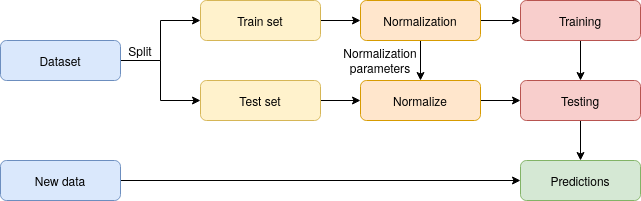

The diagram above was exported from draw.io. Its source (the exported page's mxGraphModel, read from the mxfile embedded in the PNG):
<mxGraphModel dx="1355" dy="799" grid="1" gridSize="10" guides="1" tooltips="1" connect="1" arrows="1" fold="1" page="1" pageScale="1" pageWidth="827" pageHeight="1169" math="0" shadow="0">
  <root>
    <mxCell id="WIyWlLk6GJQsqaUBKTNV-0" />
    <mxCell id="WIyWlLk6GJQsqaUBKTNV-1" parent="WIyWlLk6GJQsqaUBKTNV-0" />
    <mxCell id="F-Y_AbDE-M1a6tmyjv22-2" style="edgeStyle=orthogonalEdgeStyle;rounded=0;orthogonalLoop=1;jettySize=auto;html=1;entryX=0;entryY=0.5;entryDx=0;entryDy=0;" edge="1" parent="WIyWlLk6GJQsqaUBKTNV-1" source="WIyWlLk6GJQsqaUBKTNV-3" target="F-Y_AbDE-M1a6tmyjv22-1">
      <mxGeometry relative="1" as="geometry" />
    </mxCell>
    <mxCell id="F-Y_AbDE-M1a6tmyjv22-3" style="edgeStyle=orthogonalEdgeStyle;rounded=0;orthogonalLoop=1;jettySize=auto;html=1;entryX=0;entryY=0.5;entryDx=0;entryDy=0;" edge="1" parent="WIyWlLk6GJQsqaUBKTNV-1" source="WIyWlLk6GJQsqaUBKTNV-3" target="F-Y_AbDE-M1a6tmyjv22-0">
      <mxGeometry relative="1" as="geometry" />
    </mxCell>
    <mxCell id="WIyWlLk6GJQsqaUBKTNV-3" value="Dataset" style="rounded=1;whiteSpace=wrap;html=1;fontSize=12;glass=0;strokeWidth=1;shadow=0;fillColor=#dae8fc;strokeColor=#6c8ebf;" parent="WIyWlLk6GJQsqaUBKTNV-1" vertex="1">
      <mxGeometry x="40" y="200" width="120" height="40" as="geometry" />
    </mxCell>
    <mxCell id="F-Y_AbDE-M1a6tmyjv22-8" style="edgeStyle=orthogonalEdgeStyle;rounded=0;orthogonalLoop=1;jettySize=auto;html=1;entryX=0;entryY=0.5;entryDx=0;entryDy=0;" edge="1" parent="WIyWlLk6GJQsqaUBKTNV-1" source="F-Y_AbDE-M1a6tmyjv22-0" target="F-Y_AbDE-M1a6tmyjv22-6">
      <mxGeometry relative="1" as="geometry" />
    </mxCell>
    <mxCell id="F-Y_AbDE-M1a6tmyjv22-0" value="Test set" style="rounded=1;whiteSpace=wrap;html=1;fontSize=12;glass=0;strokeWidth=1;shadow=0;fillColor=#fff2cc;strokeColor=#d6b656;" vertex="1" parent="WIyWlLk6GJQsqaUBKTNV-1">
      <mxGeometry x="240" y="240" width="120" height="40" as="geometry" />
    </mxCell>
    <mxCell id="F-Y_AbDE-M1a6tmyjv22-5" style="edgeStyle=orthogonalEdgeStyle;rounded=0;orthogonalLoop=1;jettySize=auto;html=1;exitX=1;exitY=0.5;exitDx=0;exitDy=0;" edge="1" parent="WIyWlLk6GJQsqaUBKTNV-1" source="F-Y_AbDE-M1a6tmyjv22-1" target="F-Y_AbDE-M1a6tmyjv22-4">
      <mxGeometry relative="1" as="geometry" />
    </mxCell>
    <mxCell id="F-Y_AbDE-M1a6tmyjv22-1" value="Train set" style="rounded=1;whiteSpace=wrap;html=1;fontSize=12;glass=0;strokeWidth=1;shadow=0;fillColor=#fff2cc;strokeColor=#d6b656;" vertex="1" parent="WIyWlLk6GJQsqaUBKTNV-1">
      <mxGeometry x="240" y="160" width="120" height="40" as="geometry" />
    </mxCell>
    <mxCell id="F-Y_AbDE-M1a6tmyjv22-7" style="edgeStyle=orthogonalEdgeStyle;rounded=0;orthogonalLoop=1;jettySize=auto;html=1;" edge="1" parent="WIyWlLk6GJQsqaUBKTNV-1" source="F-Y_AbDE-M1a6tmyjv22-4" target="F-Y_AbDE-M1a6tmyjv22-6">
      <mxGeometry relative="1" as="geometry" />
    </mxCell>
    <mxCell id="F-Y_AbDE-M1a6tmyjv22-10" style="edgeStyle=orthogonalEdgeStyle;rounded=0;orthogonalLoop=1;jettySize=auto;html=1;entryX=0;entryY=0.5;entryDx=0;entryDy=0;" edge="1" parent="WIyWlLk6GJQsqaUBKTNV-1" source="F-Y_AbDE-M1a6tmyjv22-4" target="F-Y_AbDE-M1a6tmyjv22-9">
      <mxGeometry relative="1" as="geometry" />
    </mxCell>
    <mxCell id="F-Y_AbDE-M1a6tmyjv22-4" value="&lt;div&gt;Normalization&lt;/div&gt;" style="rounded=1;whiteSpace=wrap;html=1;fontSize=12;glass=0;strokeWidth=1;shadow=0;fillColor=#ffe6cc;strokeColor=#d79b00;" vertex="1" parent="WIyWlLk6GJQsqaUBKTNV-1">
      <mxGeometry x="400" y="160" width="120" height="40" as="geometry" />
    </mxCell>
    <mxCell id="F-Y_AbDE-M1a6tmyjv22-12" style="edgeStyle=orthogonalEdgeStyle;rounded=0;orthogonalLoop=1;jettySize=auto;html=1;" edge="1" parent="WIyWlLk6GJQsqaUBKTNV-1" source="F-Y_AbDE-M1a6tmyjv22-6" target="F-Y_AbDE-M1a6tmyjv22-11">
      <mxGeometry relative="1" as="geometry" />
    </mxCell>
    <mxCell id="F-Y_AbDE-M1a6tmyjv22-6" value="&lt;div&gt;Normalize&lt;/div&gt;" style="rounded=1;whiteSpace=wrap;html=1;fontSize=12;glass=0;strokeWidth=1;shadow=0;fillColor=#ffe6cc;strokeColor=#d79b00;" vertex="1" parent="WIyWlLk6GJQsqaUBKTNV-1">
      <mxGeometry x="400" y="240" width="120" height="40" as="geometry" />
    </mxCell>
    <mxCell id="F-Y_AbDE-M1a6tmyjv22-13" style="edgeStyle=orthogonalEdgeStyle;rounded=0;orthogonalLoop=1;jettySize=auto;html=1;" edge="1" parent="WIyWlLk6GJQsqaUBKTNV-1" source="F-Y_AbDE-M1a6tmyjv22-9" target="F-Y_AbDE-M1a6tmyjv22-11">
      <mxGeometry relative="1" as="geometry" />
    </mxCell>
    <mxCell id="F-Y_AbDE-M1a6tmyjv22-9" value="Training" style="rounded=1;whiteSpace=wrap;html=1;fontSize=12;glass=0;strokeWidth=1;shadow=0;fillColor=#f8cecc;strokeColor=#b85450;" vertex="1" parent="WIyWlLk6GJQsqaUBKTNV-1">
      <mxGeometry x="560" y="160" width="120" height="40" as="geometry" />
    </mxCell>
    <mxCell id="F-Y_AbDE-M1a6tmyjv22-17" style="edgeStyle=orthogonalEdgeStyle;rounded=0;orthogonalLoop=1;jettySize=auto;html=1;entryX=0.5;entryY=0;entryDx=0;entryDy=0;" edge="1" parent="WIyWlLk6GJQsqaUBKTNV-1" source="F-Y_AbDE-M1a6tmyjv22-11" target="F-Y_AbDE-M1a6tmyjv22-14">
      <mxGeometry relative="1" as="geometry" />
    </mxCell>
    <mxCell id="F-Y_AbDE-M1a6tmyjv22-11" value="Testing" style="rounded=1;whiteSpace=wrap;html=1;fontSize=12;glass=0;strokeWidth=1;shadow=0;fillColor=#f8cecc;strokeColor=#b85450;" vertex="1" parent="WIyWlLk6GJQsqaUBKTNV-1">
      <mxGeometry x="560" y="240" width="120" height="40" as="geometry" />
    </mxCell>
    <mxCell id="F-Y_AbDE-M1a6tmyjv22-14" value="Predictions" style="rounded=1;whiteSpace=wrap;html=1;fontSize=12;glass=0;strokeWidth=1;shadow=0;fillColor=#d5e8d4;strokeColor=#82b366;" vertex="1" parent="WIyWlLk6GJQsqaUBKTNV-1">
      <mxGeometry x="560" y="320" width="120" height="40" as="geometry" />
    </mxCell>
    <mxCell id="F-Y_AbDE-M1a6tmyjv22-16" style="edgeStyle=orthogonalEdgeStyle;rounded=0;orthogonalLoop=1;jettySize=auto;html=1;" edge="1" parent="WIyWlLk6GJQsqaUBKTNV-1" source="F-Y_AbDE-M1a6tmyjv22-15" target="F-Y_AbDE-M1a6tmyjv22-14">
      <mxGeometry relative="1" as="geometry" />
    </mxCell>
    <mxCell id="F-Y_AbDE-M1a6tmyjv22-15" value="New data" style="rounded=1;whiteSpace=wrap;html=1;fontSize=12;glass=0;strokeWidth=1;shadow=0;fillColor=#dae8fc;strokeColor=#6c8ebf;" vertex="1" parent="WIyWlLk6GJQsqaUBKTNV-1">
      <mxGeometry x="40" y="320" width="120" height="40" as="geometry" />
    </mxCell>
    <mxCell id="F-Y_AbDE-M1a6tmyjv22-18" value="Split" style="text;html=1;strokeColor=none;fillColor=none;align=center;verticalAlign=middle;whiteSpace=wrap;rounded=0;" vertex="1" parent="WIyWlLk6GJQsqaUBKTNV-1">
      <mxGeometry x="160" y="200" width="40" height="20" as="geometry" />
    </mxCell>
    <mxCell id="F-Y_AbDE-M1a6tmyjv22-19" value="Normalization parameters" style="text;html=1;strokeColor=none;fillColor=none;align=center;verticalAlign=middle;whiteSpace=wrap;rounded=0;" vertex="1" parent="WIyWlLk6GJQsqaUBKTNV-1">
      <mxGeometry x="400" y="210" width="40" height="20" as="geometry" />
    </mxCell>
  </root>
</mxGraphModel>